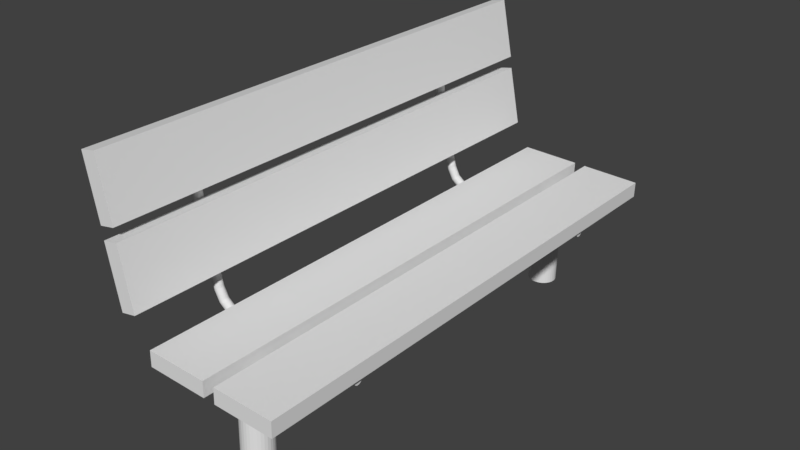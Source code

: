 # Source: Street_0108_Test.blend  (saved by Blender 2.78.0; exported with 4.5.12 LTS)
import bpy
from mathutils import Matrix  # noqa: F401  (used for matrix-valued properties, if any)

bpy.ops.wm.read_factory_settings(use_empty=True)
scene = bpy.context.scene
scene.name = 'Scene'

# ---- collections
col_collection_1 = bpy.data.collections.new('Collection 1'); scene.collection.children.link(col_collection_1)

# ---- world
world_world = bpy.data.worlds.new('World'); scene.world = world_world
world_world.color = (0.05088, 0.05088, 0.05088)
world_world.use_sun_shadow = False
world_world.sun_shadow_jitter_overblur = 0.0
world_world.cycles.sampling_method = 'MANUAL'

# ---- meshes
me_cube_003 = bpy.data.meshes.new('Cube.003')
me_cube_003.from_pydata([(-0.03139, -0.8923, -0.07594), (-0.03002, -0.8923, -0.02239), (-0.03139, 0.889, -0.07594), (-0.03002, 0.889, -0.02239), (0.1767, -0.8923, -0.08125), (0.1781, -0.8923, -0.0277), (0.1767, 0.889, -0.08125), (0.1781, 0.889, -0.0277)], [], [(0, 1, 3, 2), (2, 3, 7, 6), (6, 7, 5, 4), (4, 5, 1, 0), (2, 6, 4, 0), (7, 3, 1, 5)])
_uv = me_cube_003.uv_layers.new(name='UVMap')
_uv.uv.foreach_set('vector', [0.0001149, 0.2946, 0.0001149, 0.2645, 0.9999, 0.2645, 0.9999, 0.2946, 0.1172, 0.3249, 0.1172, 0.2948, 0.234, 0.2948, 0.234, 0.3249, 0.9999, 0.2342, 0.9999, 0.2643, 0.0001149, 0.2643, 0.0001149, 0.2342, 0.1169, 0.2948, 0.1169, 0.3249, 0.0001149, 0.3249, 0.0001149, 0.2948, 0.9999, 0.0001149, 0.9999, 0.1169, 0.0001149, 0.1169, 0.000115, 0.0001149, 0.9999, 0.1172, 0.9999, 0.234, 0.0001149, 0.234, 0.000115, 0.1172])
me_cube_003.use_remesh_preserve_volume = False
me_cube_003.use_remesh_preserve_attributes = False
me_cube_003.use_mirror_vertex_groups = False
me_cube_003.update()
me_cube_001 = bpy.data.meshes.new('Cube.001')
me_cube_001.from_pydata([(-0.217, -0.8923, 0.505), (-0.1645, -0.8923, 0.5154), (-0.217, 0.889, 0.505), (-0.1645, 0.889, 0.5154), (-0.1765, -0.8923, 0.3008), (-0.124, -0.8923, 0.3112), (-0.1765, 0.889, 0.3008), (-0.124, 0.889, 0.3112)], [], [(0, 1, 3, 2), (2, 3, 7, 6), (6, 7, 5, 4), (4, 5, 1, 0), (2, 6, 4, 0), (7, 3, 1, 5)])
_uv = me_cube_001.uv_layers.new(name='UVMap')
_uv.uv.foreach_set('vector', [0.03441, 0.028, 0.03493, 5.285e-05, 0.9643, 0.01731, 0.9638, 0.04525, 0.9638, 0.04525, 0.9999, 0.0684, 0.9187, 0.1807, 0.9028, 0.1488, 0.9028, 0.1488, 0.9187, 0.1807, 0.07483, 0.1807, 0.09656, 0.1538, 0.09656, 0.1538, 0.07483, 0.1807, 5.285e-05, 0.04724, 0.03441, 0.028, 0.9638, 0.04525, 0.9028, 0.1488, 0.09656, 0.1538, 0.03441, 0.028, 0.9187, 0.1807, 0.9187, 0.2794, 0.07483, 0.2794, 0.07483, 0.1807])
me_cube_001.use_remesh_preserve_volume = False
me_cube_001.use_remesh_preserve_attributes = False
me_cube_001.use_mirror_vertex_groups = False
me_cube_001.update()
me_cube_000 = bpy.data.meshes.new('Cube.000')
me_cube_000.from_pydata([(-0.1193, -0.8923, 0.2688), (-0.1719, 0.889, 0.2584), (-0.1315, 0.889, 0.05424), (-0.1719, -0.8923, 0.2584), (-0.1193, 0.889, 0.2688), (-0.1315, -0.8923, 0.05424), (-0.079, -0.8923, 0.06461), (-0.079, 0.889, 0.06461)], [], [(3, 0, 4, 1), (1, 4, 7, 2), (1, 2, 5, 3), (2, 7, 6, 5), (5, 6, 0, 3), (7, 4, 0, 6)])
_uv = me_cube_000.uv_layers.new(name='UVMap')
_uv.uv.foreach_set('vector', [0.0167, 0.1914, 0.05052, 0.1625, 0.9271, 0.156, 0.9639, 0.1921, 0.9639, 0.1921, 0.9271, 0.156, 0.923, 0.03048, 0.9724, 0.0001116, 0.9999, 0.1924, 0.9999, 0.3092, 0.0001116, 0.3092, 0.0001116, 0.1924, 0.9724, 0.0001116, 0.923, 0.03048, 0.0532, 0.03768, 0.0001116, 0.0001116, 0.0001116, 0.0001116, 0.0532, 0.03768, 0.05052, 0.1625, 0.0167, 0.1914, 0.9999, 0.3094, 0.9999, 0.4262, 0.0001116, 0.4262, 0.0001116, 0.3094])
me_cube_000.use_remesh_preserve_volume = False
me_cube_000.use_remesh_preserve_attributes = False
me_cube_000.use_mirror_vertex_groups = False
me_cube_000.update()
me_cube_004 = bpy.data.meshes.new('Cube.004')
me_cube_004.from_pydata([(0.2171, -0.8923, -0.08228), (0.2185, -0.8923, -0.02873), (0.2171, 0.889, -0.08228), (0.2185, 0.889, -0.02873), (0.4252, -0.8923, -0.08759), (0.4265, -0.8923, -0.03404), (0.4252, 0.889, -0.08759), (0.4265, 0.889, -0.03404)], [], [(0, 1, 3, 2), (2, 3, 7, 6), (6, 7, 5, 4), (4, 5, 1, 0), (2, 6, 4, 0), (7, 3, 1, 5)])
_uv = me_cube_004.uv_layers.new(name='UVMap')
_uv.uv.foreach_set('vector', [0.01518, 0.06058, 0.01731, 0.08725, 0.9812, 0.08725, 0.9833, 0.06058, 0.9833, 0.06058, 0.9812, 0.08725, 0.9885, 0.05863, 0.9984, 0.08775, 0.9984, 0.08775, 0.9885, 0.05863, 0.009984, 0.05863, 6.823e-05, 0.08775, 6.823e-05, 0.08775, 0.009984, 0.05863, 0.01731, 0.08725, 0.01518, 0.06058, 0.9833, 0.06058, 0.9984, 0.08775, 6.823e-05, 0.08775, 0.01518, 0.06058, 0.9885, 0.05863, 0.9812, 0.08725, 0.01731, 0.08725, 0.009984, 0.05863])
me_cube_004.use_remesh_preserve_volume = False
me_cube_004.use_remesh_preserve_attributes = False
me_cube_004.use_mirror_vertex_groups = False
me_cube_004.update()
me_cube_002 = bpy.data.meshes.new('Cube.002')
me_cube_002.from_pydata([(0.217, 0.5702, -0.09823), (0.4073, 0.5702, -0.1031), (0.2169, 0.5699, -0.1013), (0.4072, 0.5699, -0.1061), (0.2169, 0.569, -0.1042), (0.4071, 0.569, -0.109), (0.2168, 0.5676, -0.1069), (0.4071, 0.5676, -0.1117), (0.2167, 0.5657, -0.1092), (0.407, 0.5657, -0.1141), (0.2167, 0.5633, -0.1112), (0.407, 0.5633, -0.116), (0.2166, 0.5606, -0.1126), (0.4069, 0.5606, -0.1175), (0.2166, 0.5577, -0.1135), (0.4069, 0.5577, -0.1184), (0.2166, 0.5547, -0.1138), (0.4069, 0.5547, -0.1187), (0.2166, 0.5516, -0.1135), (0.4069, 0.5516, -0.1184), (0.2166, 0.5487, -0.1126), (0.4069, 0.5487, -0.1175), (0.2167, 0.546, -0.1112), (0.407, 0.546, -0.116), (0.2167, 0.5436, -0.1092), (0.407, 0.5436, -0.1141), (0.2168, 0.5417, -0.1069), (0.4071, 0.5417, -0.1117), (0.2169, 0.5403, -0.1042), (0.4071, 0.5403, -0.109), (0.2169, 0.5394, -0.1013), (0.4072, 0.5394, -0.1061), (0.217, 0.5391, -0.09823), (0.4073, 0.5391, -0.1031), (0.2171, 0.5394, -0.0952), (0.4074, 0.5394, -0.1001), (0.2172, 0.5403, -0.09228), (0.4075, 0.5403, -0.09713), (0.2172, 0.5417, -0.08958), (0.4075, 0.5417, -0.09444), (0.2173, 0.5436, -0.08723), (0.4076, 0.5436, -0.09208), (0.2173, 0.546, -0.08529), (0.4076, 0.546, -0.09015), (0.2174, 0.5487, -0.08385), (0.4077, 0.5487, -0.08871), (0.2174, 0.5516, -0.08296), (0.4077, 0.5516, -0.08782), (0.2174, 0.5547, -0.08267), (0.4077, 0.5547, -0.08752), (0.2174, 0.5577, -0.08296), (0.4077, 0.5577, -0.08782), (0.2174, 0.5606, -0.08385), (0.4077, 0.5606, -0.08871), (0.2173, 0.5633, -0.08529), (0.4076, 0.5633, -0.09015), (0.2173, 0.5657, -0.08723), (0.4076, 0.5657, -0.09208), (0.2172, 0.5676, -0.08958), (0.4075, 0.5676, -0.09444), (0.2172, 0.569, -0.09228), (0.4075, 0.569, -0.09713), (0.2171, 0.5699, -0.0952), (0.4074, 0.5699, -0.1001), (0.1759, 0.5702, -0.09718), (0.1758, 0.5699, -0.1002), (0.1758, 0.569, -0.1031), (0.1757, 0.5676, -0.1058), (0.1756, 0.5657, -0.1082), (0.1756, 0.5633, -0.1101), (0.1755, 0.5606, -0.1116), (0.1755, 0.5577, -0.1125), (0.1755, 0.5547, -0.1128), (0.1755, 0.5516, -0.1125), (0.1755, 0.5487, -0.1116), (0.1756, 0.546, -0.1101), (0.1756, 0.5436, -0.1082), (0.1757, 0.5417, -0.1058), (0.1758, 0.5403, -0.1031), (0.1758, 0.5394, -0.1002), (0.1759, 0.5391, -0.09718), (0.176, 0.5394, -0.09415), (0.1761, 0.5403, -0.09123), (0.1761, 0.5417, -0.08854), (0.1762, 0.5436, -0.08618), (0.1762, 0.546, -0.08424), (0.1763, 0.5487, -0.0828), (0.1763, 0.5516, -0.08192), (0.1763, 0.5547, -0.08162), (0.1763, 0.5577, -0.08192), (0.1763, 0.5606, -0.0828), (0.1762, 0.5633, -0.08424), (0.1762, 0.5657, -0.08618), (0.1761, 0.5676, -0.08854), (0.1761, 0.569, -0.09123), (0.176, 0.5699, -0.09415), (-0.03141, 0.5702, -0.09189), (-0.03148, 0.5699, -0.09493), (-0.03156, 0.569, -0.09785), (-0.03163, 0.5676, -0.1005), (-0.03169, 0.5657, -0.1029), (-0.03174, 0.5633, -0.1048), (-0.03177, 0.5606, -0.1063), (-0.0318, 0.5577, -0.1072), (-0.0318, 0.5547, -0.1075), (-0.0318, 0.5516, -0.1072), (-0.03177, 0.5487, -0.1063), (-0.03174, 0.546, -0.1048), (-0.03169, 0.5436, -0.1029), (-0.03163, 0.5417, -0.1005), (-0.03156, 0.5403, -0.09785), (-0.03148, 0.5394, -0.09493), (-0.03141, 0.5391, -0.09189), (-0.03133, 0.5394, -0.08886), (-0.03125, 0.5403, -0.08594), (-0.03119, 0.5417, -0.08324), (-0.03113, 0.5436, -0.08089), (-0.03108, 0.546, -0.07895), (-0.03104, 0.5487, -0.07751), (-0.03102, 0.5516, -0.07662), (-0.03101, 0.5547, -0.07633), (-0.03102, 0.5577, -0.07662), (-0.03104, 0.5606, -0.07751), (-0.03108, 0.5633, -0.07895), (-0.03113, 0.5657, -0.08089), (-0.03119, 0.5676, -0.08324), (-0.03125, 0.569, -0.08594), (-0.03133, 0.5699, -0.08886), (-0.04139, 0.5702, -0.09164), (-0.0424, 0.5699, -0.09451), (-0.04336, 0.569, -0.09726), (-0.04426, 0.5676, -0.0998), (-0.04504, 0.5657, -0.102), (-0.04568, 0.5633, -0.1039), (-0.04615, 0.5606, -0.1052), (-0.04645, 0.5577, -0.1061), (-0.04655, 0.5547, -0.1063), (-0.04645, 0.5516, -0.1061), (-0.04615, 0.5487, -0.1052), (-0.04568, 0.546, -0.1039), (-0.04504, 0.5436, -0.102), (-0.04426, 0.5417, -0.0998), (-0.04336, 0.5403, -0.09726), (-0.0424, 0.5394, -0.09451), (-0.04139, 0.5391, -0.09164), (-0.04038, 0.5394, -0.08877), (-0.03942, 0.5403, -0.08602), (-0.03853, 0.5417, -0.08347), (-0.03774, 0.5436, -0.08125), (-0.0371, 0.546, -0.07942), (-0.03663, 0.5487, -0.07806), (-0.03633, 0.5516, -0.07723), (-0.03623, 0.5547, -0.07694), (-0.03633, 0.5577, -0.07723), (-0.03663, 0.5606, -0.07806), (-0.0371, 0.5633, -0.07942), (-0.03774, 0.5657, -0.08125), (-0.03853, 0.5676, -0.08348), (-0.03942, 0.569, -0.08602), (-0.04038, 0.5699, -0.08877), (-0.08662, 0.5702, -0.07358), (-0.08836, 0.5699, -0.07608), (-0.09002, 0.569, -0.07848), (-0.09156, 0.5676, -0.08069), (-0.0929, 0.5657, -0.08263), (-0.09401, 0.5633, -0.08422), (-0.09483, 0.5606, -0.0854), (-0.09533, 0.5577, -0.08613), (-0.09551, 0.5547, -0.08638), (-0.09533, 0.5516, -0.08613), (-0.09483, 0.5487, -0.0854), (-0.09401, 0.546, -0.08422), (-0.0929, 0.5436, -0.08263), (-0.09156, 0.5417, -0.08069), (-0.09002, 0.5403, -0.07848), (-0.08836, 0.5394, -0.07608), (-0.08662, 0.5391, -0.07358), (-0.08489, 0.5394, -0.07109), (-0.08323, 0.5403, -0.06869), (-0.08169, 0.5417, -0.06648), (-0.08034, 0.5436, -0.06454), (-0.07924, 0.546, -0.06295), (-0.07842, 0.5487, -0.06177), (-0.07791, 0.5516, -0.06104), (-0.07774, 0.5547, -0.06079), (-0.07791, 0.5577, -0.06104), (-0.07842, 0.5606, -0.06177), (-0.07924, 0.5633, -0.06295), (-0.08034, 0.5657, -0.06454), (-0.08169, 0.5676, -0.06648), (-0.08323, 0.569, -0.06869), (-0.08489, 0.5699, -0.07109), (-0.112, 0.5702, -0.05356), (-0.1142, 0.5699, -0.05566), (-0.1163, 0.569, -0.05768), (-0.1182, 0.5676, -0.05954), (-0.1199, 0.5657, -0.06117), (-0.1213, 0.5633, -0.06251), (-0.1224, 0.5606, -0.0635), (-0.123, 0.5577, -0.06412), (-0.1232, 0.5547, -0.06432), (-0.123, 0.5516, -0.06412), (-0.1224, 0.5487, -0.0635), (-0.1213, 0.546, -0.06251), (-0.1199, 0.5436, -0.06117), (-0.1182, 0.5417, -0.05954), (-0.1163, 0.5403, -0.05768), (-0.1142, 0.5394, -0.05566), (-0.112, 0.5391, -0.05356), (-0.1098, 0.5394, -0.05146), (-0.1077, 0.5403, -0.04944), (-0.1057, 0.5417, -0.04758), (-0.104, 0.5436, -0.04594), (-0.1026, 0.546, -0.04461), (-0.1016, 0.5487, -0.04361), (-0.1009, 0.5516, -0.043), (-0.1007, 0.5547, -0.04279), (-0.1009, 0.5577, -0.043), (-0.1016, 0.5606, -0.04361), (-0.1026, 0.5633, -0.04461), (-0.104, 0.5657, -0.04594), (-0.1057, 0.5676, -0.04758), (-0.1077, 0.569, -0.04944), (-0.1098, 0.5699, -0.05146), (-0.1298, 0.5702, -0.01939), (-0.1324, 0.5699, -0.02099), (-0.1348, 0.569, -0.02253), (-0.1371, 0.5676, -0.02395), (-0.1391, 0.5657, -0.02519), (-0.1408, 0.5633, -0.02621), (-0.142, 0.5606, -0.02697), (-0.1428, 0.5577, -0.02744), (-0.143, 0.5547, -0.0276), (-0.1428, 0.5516, -0.02744), (-0.142, 0.5487, -0.02697), (-0.1408, 0.546, -0.02621), (-0.1391, 0.5436, -0.02519), (-0.1371, 0.5417, -0.02395), (-0.1348, 0.5403, -0.02253), (-0.1324, 0.5394, -0.02099), (-0.1298, 0.5391, -0.01939), (-0.1272, 0.5394, -0.01779), (-0.1247, 0.5403, -0.01625), (-0.1224, 0.5417, -0.01483), (-0.1204, 0.5436, -0.01358), (-0.1188, 0.546, -0.01256), (-0.1176, 0.5487, -0.0118), (-0.1168, 0.5516, -0.01134), (-0.1165, 0.5547, -0.01118), (-0.1168, 0.5577, -0.01134), (-0.1176, 0.5606, -0.0118), (-0.1188, 0.5633, -0.01256), (-0.1204, 0.5657, -0.01358), (-0.1224, 0.5676, -0.01483), (-0.1247, 0.569, -0.01625), (-0.1272, 0.5699, -0.01779), (-0.1466, 0.5702, 0.04681), (-0.1492, 0.5699, 0.04521), (-0.1516, 0.569, 0.04367), (-0.1539, 0.5676, 0.04225), (-0.1559, 0.5657, 0.041), (-0.1576, 0.5633, 0.03998), (-0.1588, 0.5606, 0.03922), (-0.1596, 0.5577, 0.03876), (-0.1598, 0.5547, 0.0386), (-0.1596, 0.5516, 0.03876), (-0.1588, 0.5487, 0.03922), (-0.1576, 0.546, 0.03998), (-0.1559, 0.5436, 0.041), (-0.1539, 0.5417, 0.04225), (-0.1516, 0.5403, 0.04367), (-0.1492, 0.5394, 0.04521), (-0.1466, 0.5391, 0.04681), (-0.144, 0.5394, 0.04841), (-0.1415, 0.5403, 0.04995), (-0.1392, 0.5417, 0.05137), (-0.1372, 0.5436, 0.05261), (-0.1356, 0.546, 0.05363), (-0.1344, 0.5487, 0.05439), (-0.1336, 0.5516, 0.05486), (-0.1333, 0.5547, 0.05502), (-0.1336, 0.5577, 0.05486), (-0.1344, 0.5606, 0.05439), (-0.1356, 0.5633, 0.05363), (-0.1372, 0.5657, 0.05261), (-0.1392, 0.5676, 0.05137), (-0.1415, 0.569, 0.04995), (-0.144, 0.5699, 0.04841), (-0.1872, 0.5702, 0.2506), (-0.19, 0.5699, 0.2493), (-0.1926, 0.569, 0.248), (-0.195, 0.5676, 0.2468), (-0.1971, 0.5657, 0.2458), (-0.1989, 0.5633, 0.245), (-0.2002, 0.5606, 0.2443), (-0.201, 0.5577, 0.2439), (-0.2012, 0.5547, 0.2438), (-0.201, 0.5516, 0.2439), (-0.2002, 0.5487, 0.2443), (-0.1989, 0.546, 0.245), (-0.1971, 0.5436, 0.2458), (-0.195, 0.5417, 0.2468), (-0.1926, 0.5403, 0.248), (-0.19, 0.5394, 0.2493), (-0.1872, 0.5391, 0.2506), (-0.1845, 0.5394, 0.2519), (-0.1819, 0.5403, 0.2532), (-0.1794, 0.5417, 0.2544), (-0.1773, 0.5436, 0.2554), (-0.1756, 0.546, 0.2562), (-0.1743, 0.5487, 0.2568), (-0.1735, 0.5516, 0.2572), (-0.1732, 0.5547, 0.2574), (-0.1735, 0.5577, 0.2572), (-0.1743, 0.5606, 0.2568), (-0.1756, 0.5633, 0.2562), (-0.1773, 0.5657, 0.2554), (-0.1794, 0.5676, 0.2544), (-0.1819, 0.569, 0.2532), (-0.1845, 0.5699, 0.2519), (-0.1911, 0.5702, 0.2935), (-0.1939, 0.5699, 0.2922), (-0.1965, 0.569, 0.2909), (-0.1989, 0.5676, 0.2897), (-0.201, 0.5657, 0.2887), (-0.2028, 0.5633, 0.2879), (-0.2041, 0.5606, 0.2872), (-0.2049, 0.5577, 0.2869), (-0.2052, 0.5547, 0.2867), (-0.2049, 0.5516, 0.2869), (-0.2041, 0.5487, 0.2872), (-0.2028, 0.546, 0.2879), (-0.201, 0.5436, 0.2887), (-0.1989, 0.5417, 0.2897), (-0.1965, 0.5403, 0.2909), (-0.1939, 0.5394, 0.2922), (-0.1911, 0.5391, 0.2935), (-0.1884, 0.5394, 0.2948), (-0.1858, 0.5403, 0.2961), (-0.1833, 0.5417, 0.2973), (-0.1812, 0.5436, 0.2983), (-0.1795, 0.546, 0.2991), (-0.1782, 0.5487, 0.2997), (-0.1774, 0.5516, 0.3001), (-0.1771, 0.5547, 0.3003), (-0.1774, 0.5577, 0.3001), (-0.1782, 0.5606, 0.2997), (-0.1795, 0.5633, 0.2991), (-0.1812, 0.5657, 0.2983), (-0.1833, 0.5676, 0.2973), (-0.1858, 0.569, 0.2961), (-0.1884, 0.5699, 0.2948), (-0.2319, 0.5702, 0.4967), (-0.2346, 0.5699, 0.4954), (-0.2372, 0.569, 0.4941), (-0.2396, 0.5676, 0.4929), (-0.2418, 0.5657, 0.4919), (-0.2435, 0.5633, 0.491), (-0.2448, 0.5606, 0.4904), (-0.2456, 0.5577, 0.49), (-0.2459, 0.5547, 0.4899), (-0.2456, 0.5516, 0.49), (-0.2448, 0.5487, 0.4904), (-0.2435, 0.546, 0.491), (-0.2418, 0.5436, 0.4919), (-0.2396, 0.5417, 0.4929), (-0.2372, 0.5403, 0.4941), (-0.2346, 0.5394, 0.4954), (-0.2319, 0.5391, 0.4967), (-0.2291, 0.5394, 0.498), (-0.2265, 0.5403, 0.4993), (-0.2241, 0.5417, 0.5004), (-0.2219, 0.5436, 0.5015), (-0.2202, 0.546, 0.5023), (-0.2189, 0.5487, 0.5029), (-0.2181, 0.5516, 0.5033), (-0.2178, 0.5547, 0.5034), (-0.2181, 0.5577, 0.5033), (-0.2189, 0.5606, 0.5029), (-0.2202, 0.5633, 0.5023), (-0.2219, 0.5657, 0.5015), (-0.2241, 0.5676, 0.5004), (-0.2265, 0.569, 0.4993), (-0.2291, 0.5699, 0.498), (0.217, -0.5412, -0.09823), (0.4073, -0.5412, -0.1031), (0.2169, -0.5415, -0.1013), (0.4072, -0.5415, -0.1061), (0.2169, -0.5424, -0.1042), (0.4071, -0.5424, -0.109), (0.2168, -0.5438, -0.1069), (0.4071, -0.5438, -0.1117), (0.2167, -0.5458, -0.1092), (0.407, -0.5458, -0.1141), (0.2167, -0.5481, -0.1112), (0.407, -0.5481, -0.116), (0.2166, -0.5508, -0.1126), (0.4069, -0.5508, -0.1175), (0.2166, -0.5538, -0.1135), (0.4069, -0.5538, -0.1184), (0.2166, -0.5568, -0.1138), (0.4069, -0.5568, -0.1187), (0.2166, -0.5598, -0.1135), (0.4069, -0.5598, -0.1184), (0.2166, -0.5628, -0.1126), (0.4069, -0.5628, -0.1175), (0.2167, -0.5654, -0.1112), (0.407, -0.5654, -0.116), (0.2167, -0.5678, -0.1092), (0.407, -0.5678, -0.1141), (0.2168, -0.5697, -0.1069), (0.4071, -0.5697, -0.1117), (0.2169, -0.5712, -0.1042), (0.4071, -0.5712, -0.109), (0.2169, -0.5721, -0.1013), (0.4072, -0.5721, -0.1061), (0.217, -0.5724, -0.09823), (0.4073, -0.5724, -0.1031), (0.2171, -0.5721, -0.0952), (0.4074, -0.5721, -0.1001), (0.2172, -0.5712, -0.09228), (0.4075, -0.5712, -0.09713), (0.2172, -0.5697, -0.08958), (0.4075, -0.5697, -0.09444), (0.2173, -0.5678, -0.08723), (0.4076, -0.5678, -0.09208), (0.2173, -0.5654, -0.08529), (0.4076, -0.5654, -0.09015), (0.2174, -0.5628, -0.08385), (0.4077, -0.5628, -0.08871), (0.2174, -0.5598, -0.08296), (0.4077, -0.5598, -0.08782), (0.2174, -0.5568, -0.08267), (0.4077, -0.5568, -0.08752), (0.2174, -0.5538, -0.08296), (0.4077, -0.5538, -0.08782), (0.2174, -0.5508, -0.08385), (0.4077, -0.5508, -0.08871), (0.2173, -0.5481, -0.08529), (0.4076, -0.5481, -0.09015), (0.2173, -0.5458, -0.08723), (0.4076, -0.5458, -0.09208), (0.2172, -0.5438, -0.08958), (0.4075, -0.5438, -0.09444), (0.2172, -0.5424, -0.09228), (0.4075, -0.5424, -0.09713), (0.2171, -0.5415, -0.0952), (0.4074, -0.5415, -0.1001), (0.1759, -0.5412, -0.09718), (0.1758, -0.5415, -0.1002), (0.1758, -0.5424, -0.1031), (0.1757, -0.5438, -0.1058), (0.1756, -0.5458, -0.1082), (0.1756, -0.5481, -0.1101), (0.1755, -0.5508, -0.1116), (0.1755, -0.5538, -0.1125), (0.1755, -0.5568, -0.1128), (0.1755, -0.5598, -0.1125), (0.1755, -0.5628, -0.1116), (0.1756, -0.5654, -0.1101), (0.1756, -0.5678, -0.1082), (0.1757, -0.5697, -0.1058), (0.1758, -0.5712, -0.1031), (0.1758, -0.5721, -0.1002), (0.1759, -0.5724, -0.09718), (0.176, -0.5721, -0.09415), (0.1761, -0.5712, -0.09123), (0.1761, -0.5697, -0.08854), (0.1762, -0.5678, -0.08618), (0.1762, -0.5654, -0.08424), (0.1763, -0.5628, -0.0828), (0.1763, -0.5598, -0.08192), (0.1763, -0.5568, -0.08162), (0.1763, -0.5538, -0.08192), (0.1763, -0.5508, -0.0828), (0.1762, -0.5481, -0.08424), (0.1762, -0.5458, -0.08618), (0.1761, -0.5438, -0.08854), (0.1761, -0.5424, -0.09123), (0.176, -0.5415, -0.09415), (-0.03141, -0.5412, -0.09189), (-0.03148, -0.5415, -0.09493), (-0.03156, -0.5424, -0.09785), (-0.03163, -0.5438, -0.1005), (-0.03169, -0.5458, -0.1029), (-0.03174, -0.5481, -0.1048), (-0.03177, -0.5508, -0.1063), (-0.0318, -0.5538, -0.1072), (-0.0318, -0.5568, -0.1075), (-0.0318, -0.5598, -0.1072), (-0.03177, -0.5628, -0.1063), (-0.03174, -0.5654, -0.1048), (-0.03169, -0.5678, -0.1029), (-0.03163, -0.5697, -0.1005), (-0.03156, -0.5712, -0.09785), (-0.03148, -0.5721, -0.09493), (-0.03141, -0.5724, -0.09189), (-0.03133, -0.5721, -0.08886), (-0.03125, -0.5712, -0.08594), (-0.03119, -0.5697, -0.08324), (-0.03113, -0.5678, -0.08089), (-0.03108, -0.5654, -0.07895), (-0.03104, -0.5628, -0.07751), (-0.03102, -0.5598, -0.07662), (-0.03101, -0.5568, -0.07633), (-0.03102, -0.5538, -0.07662), (-0.03104, -0.5508, -0.07751), (-0.03108, -0.5481, -0.07895), (-0.03113, -0.5458, -0.08089), (-0.03119, -0.5438, -0.08324), (-0.03125, -0.5424, -0.08594), (-0.03133, -0.5415, -0.08886), (-0.04139, -0.5412, -0.09164), (-0.0424, -0.5415, -0.09451), (-0.04336, -0.5424, -0.09726), (-0.04426, -0.5438, -0.0998), (-0.04504, -0.5458, -0.102), (-0.04568, -0.5481, -0.1039), (-0.04615, -0.5508, -0.1052), (-0.04645, -0.5538, -0.1061), (-0.04655, -0.5568, -0.1063), (-0.04645, -0.5598, -0.1061), (-0.04615, -0.5628, -0.1052), (-0.04568, -0.5654, -0.1039), (-0.04504, -0.5678, -0.102), (-0.04426, -0.5697, -0.0998), (-0.04336, -0.5712, -0.09726), (-0.0424, -0.5721, -0.09451), (-0.04139, -0.5724, -0.09164), (-0.04038, -0.5721, -0.08877), (-0.03942, -0.5712, -0.08602), (-0.03853, -0.5697, -0.08347), (-0.03774, -0.5678, -0.08125), (-0.0371, -0.5654, -0.07942), (-0.03663, -0.5628, -0.07806), (-0.03633, -0.5598, -0.07723), (-0.03623, -0.5568, -0.07694), (-0.03633, -0.5538, -0.07723), (-0.03663, -0.5508, -0.07806), (-0.0371, -0.5481, -0.07942), (-0.03774, -0.5458, -0.08125), (-0.03853, -0.5438, -0.08348), (-0.03942, -0.5424, -0.08602), (-0.04038, -0.5415, -0.08877), (-0.08662, -0.5412, -0.07358), (-0.08836, -0.5415, -0.07608), (-0.09002, -0.5424, -0.07848), (-0.09156, -0.5438, -0.08069), (-0.0929, -0.5458, -0.08263), (-0.09401, -0.5481, -0.08422), (-0.09483, -0.5508, -0.0854), (-0.09533, -0.5538, -0.08613), (-0.09551, -0.5568, -0.08638), (-0.09533, -0.5598, -0.08613), (-0.09483, -0.5628, -0.0854), (-0.09401, -0.5654, -0.08422), (-0.0929, -0.5678, -0.08263), (-0.09156, -0.5697, -0.08069), (-0.09002, -0.5712, -0.07848), (-0.08836, -0.5721, -0.07608), (-0.08662, -0.5724, -0.07358), (-0.08489, -0.5721, -0.07109), (-0.08323, -0.5712, -0.06869), (-0.08169, -0.5697, -0.06648), (-0.08034, -0.5678, -0.06454), (-0.07924, -0.5654, -0.06295), (-0.07842, -0.5628, -0.06177), (-0.07791, -0.5598, -0.06104), (-0.07774, -0.5568, -0.06079), (-0.07791, -0.5538, -0.06104), (-0.07842, -0.5508, -0.06177), (-0.07924, -0.5481, -0.06295), (-0.08034, -0.5458, -0.06454), (-0.08169, -0.5438, -0.06648), (-0.08323, -0.5424, -0.06869), (-0.08489, -0.5415, -0.07109), (-0.112, -0.5412, -0.05356), (-0.1142, -0.5415, -0.05566), (-0.1163, -0.5424, -0.05768), (-0.1182, -0.5438, -0.05954), (-0.1199, -0.5458, -0.06117), (-0.1213, -0.5481, -0.06251), (-0.1224, -0.5508, -0.0635), (-0.123, -0.5538, -0.06412), (-0.1232, -0.5568, -0.06432), (-0.123, -0.5598, -0.06412), (-0.1224, -0.5628, -0.0635), (-0.1213, -0.5654, -0.06251), (-0.1199, -0.5678, -0.06117), (-0.1182, -0.5697, -0.05954), (-0.1163, -0.5712, -0.05768), (-0.1142, -0.5721, -0.05566), (-0.112, -0.5724, -0.05356), (-0.1098, -0.5721, -0.05146), (-0.1077, -0.5712, -0.04944), (-0.1057, -0.5697, -0.04758), (-0.104, -0.5678, -0.04594), (-0.1026, -0.5654, -0.04461), (-0.1016, -0.5628, -0.04361), (-0.1009, -0.5598, -0.043), (-0.1007, -0.5568, -0.04279), (-0.1009, -0.5538, -0.043), (-0.1016, -0.5508, -0.04361), (-0.1026, -0.5481, -0.04461), (-0.104, -0.5458, -0.04594), (-0.1057, -0.5438, -0.04758), (-0.1077, -0.5424, -0.04944), (-0.1098, -0.5415, -0.05146), (-0.1298, -0.5412, -0.01939), (-0.1324, -0.5415, -0.02099), (-0.1348, -0.5424, -0.02253), (-0.1371, -0.5438, -0.02395), (-0.1391, -0.5458, -0.02519), (-0.1408, -0.5481, -0.02621), (-0.142, -0.5508, -0.02697), (-0.1428, -0.5538, -0.02744), (-0.143, -0.5568, -0.0276), (-0.1428, -0.5598, -0.02744), (-0.142, -0.5628, -0.02697), (-0.1408, -0.5654, -0.02621), (-0.1391, -0.5678, -0.02519), (-0.1371, -0.5697, -0.02395), (-0.1348, -0.5712, -0.02253), (-0.1324, -0.5721, -0.02099), (-0.1298, -0.5724, -0.01939), (-0.1272, -0.5721, -0.01779), (-0.1247, -0.5712, -0.01625), (-0.1224, -0.5697, -0.01483), (-0.1204, -0.5678, -0.01358), (-0.1188, -0.5654, -0.01256), (-0.1176, -0.5628, -0.0118), (-0.1168, -0.5598, -0.01134), (-0.1165, -0.5568, -0.01118), (-0.1168, -0.5538, -0.01134), (-0.1176, -0.5508, -0.0118), (-0.1188, -0.5481, -0.01256), (-0.1204, -0.5458, -0.01358), (-0.1224, -0.5438, -0.01483), (-0.1247, -0.5424, -0.01625), (-0.1272, -0.5415, -0.01779), (-0.1466, -0.5412, 0.04681), (-0.1492, -0.5415, 0.04521), (-0.1516, -0.5424, 0.04367), (-0.1539, -0.5438, 0.04225), (-0.1559, -0.5458, 0.041), (-0.1576, -0.5481, 0.03998), (-0.1588, -0.5508, 0.03922), (-0.1596, -0.5538, 0.03876), (-0.1598, -0.5568, 0.0386), (-0.1596, -0.5598, 0.03876), (-0.1588, -0.5628, 0.03922), (-0.1576, -0.5654, 0.03998), (-0.1559, -0.5678, 0.041), (-0.1539, -0.5697, 0.04225), (-0.1516, -0.5712, 0.04367), (-0.1492, -0.5721, 0.04521), (-0.1466, -0.5724, 0.04681), (-0.144, -0.5721, 0.04841), (-0.1415, -0.5712, 0.04995), (-0.1392, -0.5697, 0.05137), (-0.1372, -0.5678, 0.05261), (-0.1356, -0.5654, 0.05363), (-0.1344, -0.5628, 0.05439), (-0.1336, -0.5598, 0.05486), (-0.1333, -0.5568, 0.05502), (-0.1336, -0.5538, 0.05486), (-0.1344, -0.5508, 0.05439), (-0.1356, -0.5481, 0.05363), (-0.1372, -0.5458, 0.05261), (-0.1392, -0.5438, 0.05137), (-0.1415, -0.5424, 0.04995), (-0.144, -0.5415, 0.04841), (-0.1872, -0.5412, 0.2506), (-0.19, -0.5415, 0.2493), (-0.1926, -0.5424, 0.248), (-0.195, -0.5438, 0.2468), (-0.1971, -0.5458, 0.2458), (-0.1989, -0.5481, 0.245), (-0.2002, -0.5508, 0.2443), (-0.201, -0.5538, 0.2439), (-0.2012, -0.5568, 0.2438), (-0.201, -0.5598, 0.2439), (-0.2002, -0.5628, 0.2443), (-0.1989, -0.5654, 0.245), (-0.1971, -0.5678, 0.2458), (-0.195, -0.5697, 0.2468), (-0.1926, -0.5712, 0.248), (-0.19, -0.5721, 0.2493), (-0.1872, -0.5724, 0.2506), (-0.1845, -0.5721, 0.2519), (-0.1819, -0.5712, 0.2532), (-0.1794, -0.5697, 0.2544), (-0.1773, -0.5678, 0.2554), (-0.1756, -0.5654, 0.2562), (-0.1743, -0.5628, 0.2568), (-0.1735, -0.5598, 0.2572), (-0.1732, -0.5568, 0.2574), (-0.1735, -0.5538, 0.2572), (-0.1743, -0.5508, 0.2568), (-0.1756, -0.5481, 0.2562), (-0.1773, -0.5458, 0.2554), (-0.1794, -0.5438, 0.2544), (-0.1819, -0.5424, 0.2532), (-0.1845, -0.5415, 0.2519), (-0.1911, -0.5412, 0.2935), (-0.1939, -0.5415, 0.2922), (-0.1965, -0.5424, 0.2909), (-0.1989, -0.5438, 0.2897), (-0.201, -0.5458, 0.2887), (-0.2028, -0.5481, 0.2879), (-0.2041, -0.5508, 0.2872), (-0.2049, -0.5538, 0.2869), (-0.2052, -0.5568, 0.2867), (-0.2049, -0.5598, 0.2869), (-0.2041, -0.5628, 0.2872), (-0.2028, -0.5654, 0.2879), (-0.201, -0.5678, 0.2887), (-0.1989, -0.5697, 0.2897), (-0.1965, -0.5712, 0.2909), (-0.1939, -0.5721, 0.2922), (-0.1911, -0.5724, 0.2935), (-0.1884, -0.5721, 0.2948), (-0.1858, -0.5712, 0.2961), (-0.1833, -0.5697, 0.2973), (-0.1812, -0.5678, 0.2983), (-0.1795, -0.5654, 0.2991), (-0.1782, -0.5628, 0.2997), (-0.1774, -0.5598, 0.3001), (-0.1771, -0.5568, 0.3003), (-0.1774, -0.5538, 0.3001), (-0.1782, -0.5508, 0.2997), (-0.1795, -0.5481, 0.2991), (-0.1812, -0.5458, 0.2983), (-0.1833, -0.5438, 0.2973), (-0.1858, -0.5424, 0.2961), (-0.1884, -0.5415, 0.2948), (-0.2319, -0.5412, 0.4967), (-0.2346, -0.5415, 0.4954), (-0.2372, -0.5424, 0.4941), (-0.2396, -0.5438, 0.4929), (-0.2418, -0.5458, 0.4919), (-0.2435, -0.5481, 0.491), (-0.2448, -0.5508, 0.4904), (-0.2456, -0.5538, 0.49), (-0.2459, -0.5568, 0.4899), (-0.2456, -0.5598, 0.49), (-0.2448, -0.5628, 0.4904), (-0.2435, -0.5654, 0.491), (-0.2418, -0.5678, 0.4919), (-0.2396, -0.5697, 0.4929), (-0.2372, -0.5712, 0.4941), (-0.2346, -0.5721, 0.4954), (-0.2319, -0.5724, 0.4967), (-0.2291, -0.5721, 0.498), (-0.2265, -0.5712, 0.4993), (-0.2241, -0.5697, 0.5004), (-0.2219, -0.5678, 0.5015), (-0.2202, -0.5654, 0.5023), (-0.2189, -0.5628, 0.5029), (-0.2181, -0.5598, 0.5033), (-0.2178, -0.5568, 0.5034), (-0.2181, -0.5538, 0.5033), (-0.2189, -0.5508, 0.5029), (-0.2202, -0.5481, 0.5023), (-0.2219, -0.5458, 0.5015), (-0.2241, -0.5438, 0.5004), (-0.2265, -0.5424, 0.4993), (-0.2291, -0.5415, 0.498), (0.1682, -0.6633, -0.4347), (0.1772, -0.6633, -0.08123), (0.1782, -0.6643, -0.4349), (0.1872, -0.6643, -0.08149), (0.1878, -0.6673, -0.4352), (0.1968, -0.6673, -0.08174), (0.1966, -0.672, -0.4354), (0.2057, -0.672, -0.08196), (0.2044, -0.6784, -0.4356), (0.2134, -0.6784, -0.08216), (0.2108, -0.6861, -0.4358), (0.2198, -0.6861, -0.08232), (0.2155, -0.695, -0.4359), (0.2245, -0.695, -0.08244), (0.2184, -0.7046, -0.436), (0.2274, -0.7046, -0.08252), (0.2194, -0.7146, -0.436), (0.2284, -0.7146, -0.08254), (0.2184, -0.7246, -0.436), (0.2274, -0.7246, -0.08252), (0.2155, -0.7342, -0.4359), (0.2245, -0.7342, -0.08244), (0.2108, -0.7431, -0.4358), (0.2198, -0.7431, -0.08232), (0.2044, -0.7508, -0.4356), (0.2134, -0.7508, -0.08216), (0.1966, -0.7572, -0.4354), (0.2057, -0.7572, -0.08196), (0.1878, -0.762, -0.4352), (0.1968, -0.762, -0.08174), (0.1782, -0.7649, -0.4349), (0.1872, -0.7649, -0.08149), (0.1682, -0.7659, -0.4347), (0.1772, -0.7659, -0.08123), (0.1582, -0.7649, -0.4344), (0.1672, -0.7649, -0.08098), (0.1486, -0.762, -0.4342), (0.1576, -0.762, -0.08073), (0.1397, -0.7572, -0.4339), (0.1487, -0.7572, -0.08051), (0.1319, -0.7508, -0.4337), (0.141, -0.7508, -0.08031), (0.1256, -0.7431, -0.4336), (0.1346, -0.7431, -0.08015), (0.1208, -0.7342, -0.4335), (0.1299, -0.7342, -0.08003), (0.1179, -0.7246, -0.4334), (0.1269, -0.7246, -0.07995), (0.1169, -0.7146, -0.4334), (0.126, -0.7146, -0.07993), (0.1179, -0.7046, -0.4334), (0.1269, -0.7046, -0.07995), (0.1208, -0.695, -0.4335), (0.1299, -0.695, -0.08003), (0.1256, -0.6861, -0.4336), (0.1346, -0.6861, -0.08015), (0.1319, -0.6784, -0.4337), (0.141, -0.6784, -0.08031), (0.1397, -0.672, -0.4339), (0.1487, -0.672, -0.08051), (0.1486, -0.6673, -0.4342), (0.1576, -0.6673, -0.08073), (0.1582, -0.6643, -0.4344), (0.1672, -0.6643, -0.08098), (0.1682, 0.7783, -0.4348), (0.1772, 0.7783, -0.08223), (0.1779, 0.7773, -0.435), (0.1869, 0.7773, -0.08248), (0.1873, 0.7745, -0.4353), (0.1963, 0.7745, -0.08272), (0.196, 0.7698, -0.4355), (0.2049, 0.7698, -0.08294), (0.2035, 0.7636, -0.4357), (0.2125, 0.7636, -0.08314), (0.2097, 0.756, -0.4358), (0.2187, 0.756, -0.0833), (0.2144, 0.7474, -0.4359), (0.2234, 0.7474, -0.08341), (0.2172, 0.738, -0.436), (0.2262, 0.738, -0.08349), (0.2182, 0.7283, -0.436), (0.2272, 0.7283, -0.08351), (0.2172, 0.7185, -0.436), (0.2262, 0.7185, -0.08349), (0.2144, 0.7091, -0.4359), (0.2234, 0.7091, -0.08341), (0.2097, 0.7005, -0.4358), (0.2187, 0.7005, -0.0833), (0.2035, 0.6929, -0.4357), (0.2125, 0.6929, -0.08314), (0.196, 0.6867, -0.4355), (0.2049, 0.6867, -0.08294), (0.1873, 0.682, -0.4353), (0.1963, 0.682, -0.08272), (0.1779, 0.6792, -0.435), (0.1869, 0.6792, -0.08248), (0.1682, 0.6782, -0.4348), (0.1772, 0.6782, -0.08223), (0.1584, 0.6792, -0.4345), (0.1674, 0.6792, -0.08199), (0.149, 0.682, -0.4343), (0.158, 0.682, -0.08175), (0.1404, 0.6867, -0.4341), (0.1494, 0.6867, -0.08153), (0.1328, 0.6929, -0.4339), (0.1418, 0.6929, -0.08133), (0.1266, 0.7005, -0.4337), (0.1356, 0.7005, -0.08117), (0.122, 0.7091, -0.4336), (0.131, 0.7091, -0.08106), (0.1191, 0.7185, -0.4335), (0.1281, 0.7185, -0.08098), (0.1182, 0.7283, -0.4335), (0.1272, 0.7283, -0.08096), (0.1191, 0.738, -0.4335), (0.1281, 0.738, -0.08098), (0.122, 0.7474, -0.4336), (0.131, 0.7474, -0.08106), (0.1266, 0.756, -0.4337), (0.1356, 0.756, -0.08117), (0.1328, 0.7636, -0.4339), (0.1418, 0.7636, -0.08133), (0.1404, 0.7698, -0.4341), (0.1494, 0.7698, -0.08153), (0.149, 0.7745, -0.4343), (0.158, 0.7745, -0.08175), (0.1584, 0.7773, -0.4345), (0.1674, 0.7773, -0.08199)], [], [(0, 1, 3, 2), (2, 3, 5, 4), (4, 5, 7, 6), (6, 7, 9, 8), (8, 9, 11, 10), (10, 11, 13, 12), (12, 13, 15, 14), (14, 15, 17, 16), (16, 17, 19, 18), (18, 19, 21, 20), (20, 21, 23, 22), (22, 23, 25, 24), (24, 25, 27, 26), (26, 27, 29, 28), (28, 29, 31, 30), (30, 31, 33, 32), (32, 33, 35, 34), (34, 35, 37, 36), (36, 37, 39, 38), (38, 39, 41, 40), (40, 41, 43, 42), (42, 43, 45, 44), (44, 45, 47, 46), (46, 47, 49, 48), (48, 49, 51, 50), (50, 51, 53, 52), (52, 53, 55, 54), (54, 55, 57, 56), (56, 57, 59, 58), (58, 59, 61, 60), (3, 1, 63, 61, 59, 57, 55, 53, 51, 49, 47, 45, 43, 41, 39, 37, 35, 33, 31, 29, 27, 25, 23, 21, 19, 17, 15, 13, 11, 9, 7, 5), (60, 61, 63, 62), (62, 63, 1, 0), (16, 18, 73, 72), (73, 74, 106, 105), (34, 36, 82, 81), (52, 54, 91, 90), (8, 10, 69, 68), (26, 28, 78, 77), (44, 46, 87, 86), (0, 2, 65, 64), (62, 0, 64, 95), (18, 20, 74, 73), (36, 38, 83, 82), (54, 56, 92, 91), (10, 12, 70, 69), (28, 30, 79, 78), (46, 48, 88, 87), (2, 4, 66, 65), (20, 22, 75, 74), (38, 40, 84, 83), (56, 58, 93, 92), (12, 14, 71, 70), (30, 32, 80, 79), (48, 50, 89, 88), (4, 6, 67, 66), (22, 24, 76, 75), (40, 42, 85, 84), (58, 60, 94, 93), (14, 16, 72, 71), (32, 34, 81, 80), (50, 52, 90, 89), (6, 8, 68, 67), (24, 26, 77, 76), (42, 44, 86, 85), (60, 62, 95, 94), (108, 109, 141, 140), (87, 88, 120, 119), (74, 75, 107, 106), (88, 89, 121, 120), (75, 76, 108, 107), (89, 90, 122, 121), (76, 77, 109, 108), (90, 91, 123, 122), (77, 78, 110, 109), (64, 65, 97, 96), (91, 92, 124, 123), (78, 79, 111, 110), (65, 66, 98, 97), (92, 93, 125, 124), (79, 80, 112, 111), (66, 67, 99, 98), (93, 94, 126, 125), (80, 81, 113, 112), (67, 68, 100, 99), (94, 95, 127, 126), (81, 82, 114, 113), (68, 69, 101, 100), (95, 64, 96, 127), (82, 83, 115, 114), (69, 70, 102, 101), (83, 84, 116, 115), (70, 71, 103, 102), (84, 85, 117, 116), (71, 72, 104, 103), (85, 86, 118, 117), (72, 73, 105, 104), (86, 87, 119, 118), (143, 144, 176, 175), (122, 123, 155, 154), (109, 110, 142, 141), (96, 97, 129, 128), (123, 124, 156, 155), (110, 111, 143, 142), (97, 98, 130, 129), (124, 125, 157, 156), (111, 112, 144, 143), (98, 99, 131, 130), (125, 126, 158, 157), (112, 113, 145, 144), (99, 100, 132, 131), (126, 127, 159, 158), (113, 114, 146, 145), (100, 101, 133, 132), (127, 96, 128, 159), (114, 115, 147, 146), (101, 102, 134, 133), (115, 116, 148, 147), (102, 103, 135, 134), (116, 117, 149, 148), (103, 104, 136, 135), (117, 118, 150, 149), (104, 105, 137, 136), (118, 119, 151, 150), (105, 106, 138, 137), (119, 120, 152, 151), (106, 107, 139, 138), (120, 121, 153, 152), (107, 108, 140, 139), (121, 122, 154, 153), (178, 179, 211, 210), (130, 131, 163, 162), (157, 158, 190, 189), (144, 145, 177, 176), (131, 132, 164, 163), (158, 159, 191, 190), (145, 146, 178, 177), (132, 133, 165, 164), (159, 128, 160, 191), (146, 147, 179, 178), (133, 134, 166, 165), (147, 148, 180, 179), (134, 135, 167, 166), (148, 149, 181, 180), (135, 136, 168, 167), (149, 150, 182, 181), (136, 137, 169, 168), (150, 151, 183, 182), (137, 138, 170, 169), (151, 152, 184, 183), (138, 139, 171, 170), (152, 153, 185, 184), (139, 140, 172, 171), (153, 154, 186, 185), (140, 141, 173, 172), (154, 155, 187, 186), (141, 142, 174, 173), (128, 129, 161, 160), (155, 156, 188, 187), (142, 143, 175, 174), (129, 130, 162, 161), (156, 157, 189, 188), (213, 214, 246, 245), (165, 166, 198, 197), (179, 180, 212, 211), (166, 167, 199, 198), (180, 181, 213, 212), (167, 168, 200, 199), (181, 182, 214, 213), (168, 169, 201, 200), (182, 183, 215, 214), (169, 170, 202, 201), (183, 184, 216, 215), (170, 171, 203, 202), (184, 185, 217, 216), (171, 172, 204, 203), (185, 186, 218, 217), (172, 173, 205, 204), (186, 187, 219, 218), (173, 174, 206, 205), (160, 161, 193, 192), (187, 188, 220, 219), (174, 175, 207, 206), (161, 162, 194, 193), (188, 189, 221, 220), (175, 176, 208, 207), (162, 163, 195, 194), (189, 190, 222, 221), (176, 177, 209, 208), (163, 164, 196, 195), (190, 191, 223, 222), (177, 178, 210, 209), (164, 165, 197, 196), (191, 160, 192, 223), (248, 249, 281, 280), (200, 201, 233, 232), (214, 215, 247, 246), (201, 202, 234, 233), (215, 216, 248, 247), (202, 203, 235, 234), (216, 217, 249, 248), (203, 204, 236, 235), (217, 218, 250, 249), (204, 205, 237, 236), (218, 219, 251, 250), (205, 206, 238, 237), (192, 193, 225, 224), (219, 220, 252, 251), (206, 207, 239, 238), (193, 194, 226, 225), (220, 221, 253, 252), (207, 208, 240, 239), (194, 195, 227, 226), (221, 222, 254, 253), (208, 209, 241, 240), (195, 196, 228, 227), (222, 223, 255, 254), (209, 210, 242, 241), (196, 197, 229, 228), (223, 192, 224, 255), (210, 211, 243, 242), (197, 198, 230, 229), (211, 212, 244, 243), (198, 199, 231, 230), (212, 213, 245, 244), (199, 200, 232, 231), (256, 257, 289, 288), (235, 236, 268, 267), (249, 250, 282, 281), (236, 237, 269, 268), (250, 251, 283, 282), (237, 238, 270, 269), (224, 225, 257, 256), (251, 252, 284, 283), (238, 239, 271, 270), (225, 226, 258, 257), (252, 253, 285, 284), (239, 240, 272, 271), (226, 227, 259, 258), (253, 254, 286, 285), (240, 241, 273, 272), (227, 228, 260, 259), (254, 255, 287, 286), (241, 242, 274, 273), (228, 229, 261, 260), (255, 224, 256, 287), (242, 243, 275, 274), (229, 230, 262, 261), (243, 244, 276, 275), (230, 231, 263, 262), (244, 245, 277, 276), (231, 232, 264, 263), (245, 246, 278, 277), (232, 233, 265, 264), (246, 247, 279, 278), (233, 234, 266, 265), (247, 248, 280, 279), (234, 235, 267, 266), (291, 292, 324, 323), (283, 284, 316, 315), (270, 271, 303, 302), (257, 258, 290, 289), (284, 285, 317, 316), (271, 272, 304, 303), (258, 259, 291, 290), (285, 286, 318, 317), (272, 273, 305, 304), (259, 260, 292, 291), (286, 287, 319, 318), (273, 274, 306, 305), (260, 261, 293, 292), (287, 256, 288, 319), (274, 275, 307, 306), (261, 262, 294, 293), (275, 276, 308, 307), (262, 263, 295, 294), (276, 277, 309, 308), (263, 264, 296, 295), (277, 278, 310, 309), (264, 265, 297, 296), (278, 279, 311, 310), (265, 266, 298, 297), (279, 280, 312, 311), (266, 267, 299, 298), (280, 281, 313, 312), (267, 268, 300, 299), (281, 282, 314, 313), (268, 269, 301, 300), (282, 283, 315, 314), (269, 270, 302, 301), (326, 327, 359, 358), (318, 319, 351, 350), (305, 306, 338, 337), (292, 293, 325, 324), (319, 288, 320, 351), (306, 307, 339, 338), (293, 294, 326, 325), (307, 308, 340, 339), (294, 295, 327, 326), (308, 309, 341, 340), (295, 296, 328, 327), (309, 310, 342, 341), (296, 297, 329, 328), (310, 311, 343, 342), (297, 298, 330, 329), (311, 312, 344, 343), (298, 299, 331, 330), (312, 313, 345, 344), (299, 300, 332, 331), (313, 314, 346, 345), (300, 301, 333, 332), (314, 315, 347, 346), (301, 302, 334, 333), (288, 289, 321, 320), (315, 316, 348, 347), (302, 303, 335, 334), (289, 290, 322, 321), (316, 317, 349, 348), (303, 304, 336, 335), (290, 291, 323, 322), (317, 318, 350, 349), (304, 305, 337, 336), (352, 353, 354, 355, 356, 357, 358, 359, 360, 361, 362, 363, 364, 365, 366, 367, 368, 369, 370, 371, 372, 373, 374, 375, 376, 377, 378, 379, 380, 381, 382, 383), (340, 341, 373, 372), (327, 328, 360, 359), (341, 342, 374, 373), (328, 329, 361, 360), (342, 343, 375, 374), (329, 330, 362, 361), (343, 344, 376, 375), (330, 331, 363, 362), (344, 345, 377, 376), (331, 332, 364, 363), (345, 346, 378, 377), (332, 333, 365, 364), (346, 347, 379, 378), (333, 334, 366, 365), (320, 321, 353, 352), (347, 348, 380, 379), (334, 335, 367, 366), (321, 322, 354, 353), (348, 349, 381, 380), (335, 336, 368, 367), (322, 323, 355, 354), (349, 350, 382, 381), (336, 337, 369, 368), (323, 324, 356, 355), (350, 351, 383, 382), (337, 338, 370, 369), (324, 325, 357, 356), (351, 320, 352, 383), (338, 339, 371, 370), (325, 326, 358, 357), (339, 340, 372, 371), (384, 385, 387, 386), (386, 387, 389, 388), (388, 389, 391, 390), (390, 391, 393, 392), (392, 393, 395, 394), (394, 395, 397, 396), (396, 397, 399, 398), (398, 399, 401, 400), (400, 401, 403, 402), (402, 403, 405, 404), (404, 405, 407, 406), (406, 407, 409, 408), (408, 409, 411, 410), (410, 411, 413, 412), (412, 413, 415, 414), (414, 415, 417, 416), (416, 417, 419, 418), (418, 419, 421, 420), (420, 421, 423, 422), (422, 423, 425, 424), (424, 425, 427, 426), (426, 427, 429, 428), (428, 429, 431, 430), (430, 431, 433, 432), (432, 433, 435, 434), (434, 435, 437, 436), (436, 437, 439, 438), (438, 439, 441, 440), (440, 441, 443, 442), (442, 443, 445, 444), (387, 385, 447, 445, 443, 441, 439, 437, 435, 433, 431, 429, 427, 425, 423, 421, 419, 417, 415, 413, 411, 409, 407, 405, 403, 401, 399, 397, 395, 393, 391, 389), (444, 445, 447, 446), (446, 447, 385, 384), (400, 402, 457, 456), (457, 458, 490, 489), (418, 420, 466, 465), (436, 438, 475, 474), (392, 394, 453, 452), (410, 412, 462, 461), (428, 430, 471, 470), (384, 386, 449, 448), (446, 384, 448, 479), (402, 404, 458, 457), (420, 422, 467, 466), (438, 440, 476, 475), (394, 396, 454, 453), (412, 414, 463, 462), (430, 432, 472, 471), (386, 388, 450, 449), (404, 406, 459, 458), (422, 424, 468, 467), (440, 442, 477, 476), (396, 398, 455, 454), (414, 416, 464, 463), (432, 434, 473, 472), (388, 390, 451, 450), (406, 408, 460, 459), (424, 426, 469, 468), (442, 444, 478, 477), (398, 400, 456, 455), (416, 418, 465, 464), (434, 436, 474, 473), (390, 392, 452, 451), (408, 410, 461, 460), (426, 428, 470, 469), (444, 446, 479, 478), (492, 493, 525, 524), (471, 472, 504, 503), (458, 459, 491, 490), (472, 473, 505, 504), (459, 460, 492, 491), (473, 474, 506, 505), (460, 461, 493, 492), (474, 475, 507, 506), (461, 462, 494, 493), (448, 449, 481, 480), (475, 476, 508, 507), (462, 463, 495, 494), (449, 450, 482, 481), (476, 477, 509, 508), (463, 464, 496, 495), (450, 451, 483, 482), (477, 478, 510, 509), (464, 465, 497, 496), (451, 452, 484, 483), (478, 479, 511, 510), (465, 466, 498, 497), (452, 453, 485, 484), (479, 448, 480, 511), (466, 467, 499, 498), (453, 454, 486, 485), (467, 468, 500, 499), (454, 455, 487, 486), (468, 469, 501, 500), (455, 456, 488, 487), (469, 470, 502, 501), (456, 457, 489, 488), (470, 471, 503, 502), (527, 528, 560, 559), (506, 507, 539, 538), (493, 494, 526, 525), (480, 481, 513, 512), (507, 508, 540, 539), (494, 495, 527, 526), (481, 482, 514, 513), (508, 509, 541, 540), (495, 496, 528, 527), (482, 483, 515, 514), (509, 510, 542, 541), (496, 497, 529, 528), (483, 484, 516, 515), (510, 511, 543, 542), (497, 498, 530, 529), (484, 485, 517, 516), (511, 480, 512, 543), (498, 499, 531, 530), (485, 486, 518, 517), (499, 500, 532, 531), (486, 487, 519, 518), (500, 501, 533, 532), (487, 488, 520, 519), (501, 502, 534, 533), (488, 489, 521, 520), (502, 503, 535, 534), (489, 490, 522, 521), (503, 504, 536, 535), (490, 491, 523, 522), (504, 505, 537, 536), (491, 492, 524, 523), (505, 506, 538, 537), (562, 563, 595, 594), (514, 515, 547, 546), (541, 542, 574, 573), (528, 529, 561, 560), (515, 516, 548, 547), (542, 543, 575, 574), (529, 530, 562, 561), (516, 517, 549, 548), (543, 512, 544, 575), (530, 531, 563, 562), (517, 518, 550, 549), (531, 532, 564, 563), (518, 519, 551, 550), (532, 533, 565, 564), (519, 520, 552, 551), (533, 534, 566, 565), (520, 521, 553, 552), (534, 535, 567, 566), (521, 522, 554, 553), (535, 536, 568, 567), (522, 523, 555, 554), (536, 537, 569, 568), (523, 524, 556, 555), (537, 538, 570, 569), (524, 525, 557, 556), (538, 539, 571, 570), (525, 526, 558, 557), (512, 513, 545, 544), (539, 540, 572, 571), (526, 527, 559, 558), (513, 514, 546, 545), (540, 541, 573, 572), (597, 598, 630, 629), (549, 550, 582, 581), (563, 564, 596, 595), (550, 551, 583, 582), (564, 565, 597, 596), (551, 552, 584, 583), (565, 566, 598, 597), (552, 553, 585, 584), (566, 567, 599, 598), (553, 554, 586, 585), (567, 568, 600, 599), (554, 555, 587, 586), (568, 569, 601, 600), (555, 556, 588, 587), (569, 570, 602, 601), (556, 557, 589, 588), (570, 571, 603, 602), (557, 558, 590, 589), (544, 545, 577, 576), (571, 572, 604, 603), (558, 559, 591, 590), (545, 546, 578, 577), (572, 573, 605, 604), (559, 560, 592, 591), (546, 547, 579, 578), (573, 574, 606, 605), (560, 561, 593, 592), (547, 548, 580, 579), (574, 575, 607, 606), (561, 562, 594, 593), (548, 549, 581, 580), (575, 544, 576, 607), (632, 633, 665, 664), (584, 585, 617, 616), (598, 599, 631, 630), (585, 586, 618, 617), (599, 600, 632, 631), (586, 587, 619, 618), (600, 601, 633, 632), (587, 588, 620, 619), (601, 602, 634, 633), (588, 589, 621, 620), (602, 603, 635, 634), (589, 590, 622, 621), (576, 577, 609, 608), (603, 604, 636, 635), (590, 591, 623, 622), (577, 578, 610, 609), (604, 605, 637, 636), (591, 592, 624, 623), (578, 579, 611, 610), (605, 606, 638, 637), (592, 593, 625, 624), (579, 580, 612, 611), (606, 607, 639, 638), (593, 594, 626, 625), (580, 581, 613, 612), (607, 576, 608, 639), (594, 595, 627, 626), (581, 582, 614, 613), (595, 596, 628, 627), (582, 583, 615, 614), (596, 597, 629, 628), (583, 584, 616, 615), (640, 641, 673, 672), (619, 620, 652, 651), (633, 634, 666, 665), (620, 621, 653, 652), (634, 635, 667, 666), (621, 622, 654, 653), (608, 609, 641, 640), (635, 636, 668, 667), (622, 623, 655, 654), (609, 610, 642, 641), (636, 637, 669, 668), (623, 624, 656, 655), (610, 611, 643, 642), (637, 638, 670, 669), (624, 625, 657, 656), (611, 612, 644, 643), (638, 639, 671, 670), (625, 626, 658, 657), (612, 613, 645, 644), (639, 608, 640, 671), (626, 627, 659, 658), (613, 614, 646, 645), (627, 628, 660, 659), (614, 615, 647, 646), (628, 629, 661, 660), (615, 616, 648, 647), (629, 630, 662, 661), (616, 617, 649, 648), (630, 631, 663, 662), (617, 618, 650, 649), (631, 632, 664, 663), (618, 619, 651, 650), (675, 676, 708, 707), (667, 668, 700, 699), (654, 655, 687, 686), (641, 642, 674, 673), (668, 669, 701, 700), (655, 656, 688, 687), (642, 643, 675, 674), (669, 670, 702, 701), (656, 657, 689, 688), (643, 644, 676, 675), (670, 671, 703, 702), (657, 658, 690, 689), (644, 645, 677, 676), (671, 640, 672, 703), (658, 659, 691, 690), (645, 646, 678, 677), (659, 660, 692, 691), (646, 647, 679, 678), (660, 661, 693, 692), (647, 648, 680, 679), (661, 662, 694, 693), (648, 649, 681, 680), (662, 663, 695, 694), (649, 650, 682, 681), (663, 664, 696, 695), (650, 651, 683, 682), (664, 665, 697, 696), (651, 652, 684, 683), (665, 666, 698, 697), (652, 653, 685, 684), (666, 667, 699, 698), (653, 654, 686, 685), (710, 711, 743, 742), (702, 703, 735, 734), (689, 690, 722, 721), (676, 677, 709, 708), (703, 672, 704, 735), (690, 691, 723, 722), (677, 678, 710, 709), (691, 692, 724, 723), (678, 679, 711, 710), (692, 693, 725, 724), (679, 680, 712, 711), (693, 694, 726, 725), (680, 681, 713, 712), (694, 695, 727, 726), (681, 682, 714, 713), (695, 696, 728, 727), (682, 683, 715, 714), (696, 697, 729, 728), (683, 684, 716, 715), (697, 698, 730, 729), (684, 685, 717, 716), (698, 699, 731, 730), (685, 686, 718, 717), (672, 673, 705, 704), (699, 700, 732, 731), (686, 687, 719, 718), (673, 674, 706, 705), (700, 701, 733, 732), (687, 688, 720, 719), (674, 675, 707, 706), (701, 702, 734, 733), (688, 689, 721, 720), (736, 737, 738, 739, 740, 741, 742, 743, 744, 745, 746, 747, 748, 749, 750, 751, 752, 753, 754, 755, 756, 757, 758, 759, 760, 761, 762, 763, 764, 765, 766, 767), (724, 725, 757, 756), (711, 712, 744, 743), (725, 726, 758, 757), (712, 713, 745, 744), (726, 727, 759, 758), (713, 714, 746, 745), (727, 728, 760, 759), (714, 715, 747, 746), (728, 729, 761, 760), (715, 716, 748, 747), (729, 730, 762, 761), (716, 717, 749, 748), (730, 731, 763, 762), (717, 718, 750, 749), (704, 705, 737, 736), (731, 732, 764, 763), (718, 719, 751, 750), (705, 706, 738, 737), (732, 733, 765, 764), (719, 720, 752, 751), (706, 707, 739, 738), (733, 734, 766, 765), (720, 721, 753, 752), (707, 708, 740, 739), (734, 735, 767, 766), (721, 722, 754, 753), (708, 709, 741, 740), (735, 704, 736, 767), (722, 723, 755, 754), (709, 710, 742, 741), (723, 724, 756, 755), (768, 769, 771, 770), (770, 771, 773, 772), (772, 773, 775, 774), (774, 775, 777, 776), (776, 777, 779, 778), (778, 779, 781, 780), (780, 781, 783, 782), (782, 783, 785, 784), (784, 785, 787, 786), (786, 787, 789, 788), (788, 789, 791, 790), (790, 791, 793, 792), (792, 793, 795, 794), (794, 795, 797, 796), (796, 797, 799, 798), (798, 799, 801, 800), (800, 801, 803, 802), (802, 803, 805, 804), (804, 805, 807, 806), (806, 807, 809, 808), (808, 809, 811, 810), (810, 811, 813, 812), (812, 813, 815, 814), (814, 815, 817, 816), (816, 817, 819, 818), (818, 819, 821, 820), (820, 821, 823, 822), (822, 823, 825, 824), (824, 825, 827, 826), (826, 827, 829, 828), (771, 769, 831, 829, 827, 825, 823, 821, 819, 817, 815, 813, 811, 809, 807, 805, 803, 801, 799, 797, 795, 793, 791, 789, 787, 785, 783, 781, 779, 777, 775, 773), (828, 829, 831, 830), (830, 831, 769, 768), (768, 770, 772, 774, 776, 778, 780, 782, 784, 786, 788, 790, 792, 794, 796, 798, 800, 802, 804, 806, 808, 810, 812, 814, 816, 818, 820, 822, 824, 826, 828, 830), (832, 833, 835, 834), (834, 835, 837, 836), (836, 837, 839, 838), (838, 839, 841, 840), (840, 841, 843, 842), (842, 843, 845, 844), (844, 845, 847, 846), (846, 847, 849, 848), (848, 849, 851, 850), (850, 851, 853, 852), (852, 853, 855, 854), (854, 855, 857, 856), (856, 857, 859, 858), (858, 859, 861, 860), (860, 861, 863, 862), (862, 863, 865, 864), (864, 865, 867, 866), (866, 867, 869, 868), (868, 869, 871, 870), (870, 871, 873, 872), (872, 873, 875, 874), (874, 875, 877, 876), (876, 877, 879, 878), (878, 879, 881, 880), (880, 881, 883, 882), (882, 883, 885, 884), (884, 885, 887, 886), (886, 887, 889, 888), (888, 889, 891, 890), (890, 891, 893, 892), (835, 833, 895, 893, 891, 889, 887, 885, 883, 881, 879, 877, 875, 873, 871, 869, 867, 865, 863, 861, 859, 857, 855, 853, 851, 849, 847, 845, 843, 841, 839, 837), (892, 893, 895, 894), (894, 895, 833, 832), (832, 834, 836, 838, 840, 842, 844, 846, 848, 850, 852, 854, 856, 858, 860, 862, 864, 866, 868, 870, 872, 874, 876, 878, 880, 882, 884, 886, 888, 890, 892, 894)])
me_cube_002.use_remesh_preserve_volume = False
me_cube_002.use_remesh_preserve_attributes = False
me_cube_002.use_mirror_vertex_groups = False
me_cube_002.update()

# ---- objects
ob_cube_004 = bpy.data.objects.new('Cube.004', me_cube_003)
ob_cube_002 = bpy.data.objects.new('Cube.002', me_cube_001)
ob_cube_000 = bpy.data.objects.new('Cube.000', me_cube_000)
ob_cube_003 = bpy.data.objects.new('Cube.003', me_cube_004)
ob_cube_001 = bpy.data.objects.new('Cube.001', me_cube_002)

# ---- transforms, parenting, visibility, modifiers, constraints
ob_cube_004.location = (0.0, 0.0, 0.0)
ob_cube_004.lineart.crease_threshold = 0.0
ob_cube_002.location = (0.0, 0.0, 0.0)
ob_cube_002.lineart.crease_threshold = 0.0
ob_cube_000.location = (0.0, 0.0, 0.0)
ob_cube_000.lineart.crease_threshold = 0.0
ob_cube_003.location = (0.0, 0.0, 0.0)
ob_cube_003.lineart.crease_threshold = 0.0
ob_cube_001.location = (0.0, 0.0, 0.0)
ob_cube_001.lineart.crease_threshold = 0.0

# ---- collection membership
col_collection_1.objects.link(ob_cube_004)
col_collection_1.objects.link(ob_cube_002)
col_collection_1.objects.link(ob_cube_000)
col_collection_1.objects.link(ob_cube_003)
col_collection_1.objects.link(ob_cube_001)

# ---- scene / render settings (as saved in the file)
scene.frame_start = 1; scene.frame_end = 250; scene.frame_set(1)
scene.render.engine = 'CYCLES'
scene.render.resolution_percentage = 50
scene.render.dither_intensity = 0.0
scene.cycles.use_denoising = False
scene.cycles.samples = 128
scene.cycles.sampling_pattern = 'TABULATED_SOBOL'
scene.cycles.light_sampling_threshold = 0.0
scene.cycles.use_adaptive_sampling = False
scene.cycles.use_light_tree = False
scene.cycles.blur_glossy = 0.0
scene.cycles.sample_clamp_indirect = 0.0
scene.view_settings.view_transform = 'Standard'
bpy.context.view_layer.update()

# ---- added for rendering (the .blend has no active camera and no usable light): camera, sun
cam_auto = bpy.data.cameras.new('AutoCamera')
cam_auto.lens = 50.0
cam_auto.sensor_width = 36.0
cam_auto.clip_end = 1000.0
ob_auto_camera = bpy.data.objects.new('AutoCamera', cam_auto)
scene.collection.objects.link(ob_auto_camera)
ob_auto_camera.location = (2.05969, -2.36489, 1.61516)
ob_auto_camera.rotation_euler = (1.09748, -7.21219e-08, 0.694738)
scene.camera = ob_auto_camera
light_auto_sun = bpy.data.lights.new('AutoSun', 'SUN')
light_auto_sun.energy = 3.0
light_auto_sun.angle = 0.0523599
ob_auto_sun = bpy.data.objects.new('AutoSun', light_auto_sun)
scene.collection.objects.link(ob_auto_sun)
ob_auto_sun.rotation_euler = (0.872665, 0.174533, 0.523599)
bpy.context.view_layer.update()
